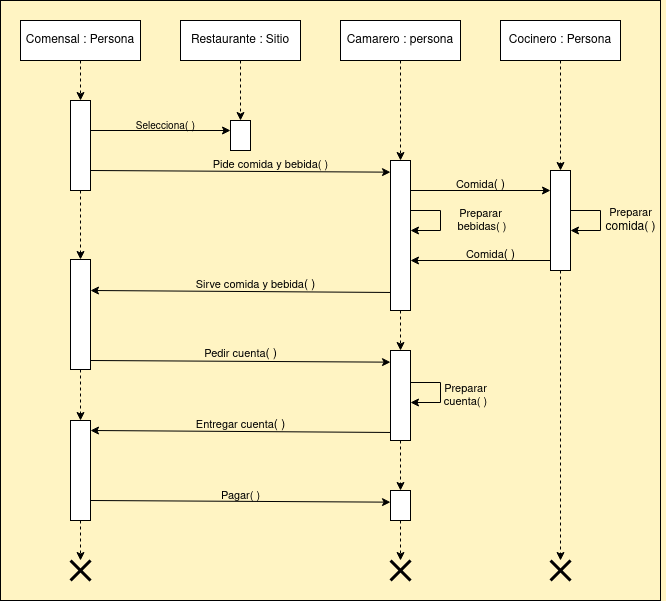

The diagram above was exported from draw.io. Its source (the exported page's mxGraphModel, read from the mxfile embedded in the PNG):
<mxGraphModel dx="874" dy="441" grid="1" gridSize="10" guides="1" tooltips="1" connect="1" arrows="0" fold="1" page="1" pageScale="1" pageWidth="1169" pageHeight="827" background="#FFF4C3" math="0" shadow="0">
  <root>
    <mxCell id="0" />
    <mxCell id="1" parent="0" />
    <mxCell id="OzoSG0Pu-Z7uOkjksjxz-8" style="edgeStyle=orthogonalEdgeStyle;rounded=0;orthogonalLoop=1;jettySize=auto;html=1;exitX=0.5;exitY=1;exitDx=0;exitDy=0;dashed=1;" parent="1" source="OzoSG0Pu-Z7uOkjksjxz-1" target="OzoSG0Pu-Z7uOkjksjxz-3" edge="1">
      <mxGeometry relative="1" as="geometry" />
    </mxCell>
    <mxCell id="OzoSG0Pu-Z7uOkjksjxz-1" value="Comensal : Persona" style="rounded=0;whiteSpace=wrap;html=1;" parent="1" vertex="1">
      <mxGeometry x="120" y="120" width="120" height="40" as="geometry" />
    </mxCell>
    <mxCell id="rTgTp7jWXFwOzPrvILHo-20" style="edgeStyle=orthogonalEdgeStyle;rounded=0;orthogonalLoop=1;jettySize=auto;html=1;exitX=0.5;exitY=1;exitDx=0;exitDy=0;entryX=0.5;entryY=0;entryDx=0;entryDy=0;startArrow=none;startFill=0;endArrow=classic;endFill=1;dashed=1;" parent="1" source="OzoSG0Pu-Z7uOkjksjxz-3" target="rTgTp7jWXFwOzPrvILHo-13" edge="1">
      <mxGeometry relative="1" as="geometry" />
    </mxCell>
    <mxCell id="OzoSG0Pu-Z7uOkjksjxz-3" value="" style="rounded=0;whiteSpace=wrap;html=1;" parent="1" vertex="1">
      <mxGeometry x="170" y="200" width="20" height="90" as="geometry" />
    </mxCell>
    <mxCell id="OzoSG0Pu-Z7uOkjksjxz-16" value="" style="shape=umlDestroy;whiteSpace=wrap;html=1;strokeWidth=3;targetShapes=umlLifeline;" parent="1" vertex="1">
      <mxGeometry x="170" y="660" width="20" height="20" as="geometry" />
    </mxCell>
    <mxCell id="ZeQWAFRNg3F0iEA5SLW--23" style="edgeStyle=orthogonalEdgeStyle;rounded=0;orthogonalLoop=1;jettySize=auto;html=1;exitX=0.5;exitY=1;exitDx=0;exitDy=0;dashed=1;" parent="1" source="ZeQWAFRNg3F0iEA5SLW--18" target="ZeQWAFRNg3F0iEA5SLW--19" edge="1">
      <mxGeometry relative="1" as="geometry" />
    </mxCell>
    <mxCell id="ZeQWAFRNg3F0iEA5SLW--18" value="Restaurante : Sitio" style="rounded=0;whiteSpace=wrap;html=1;" parent="1" vertex="1">
      <mxGeometry x="280" y="120" width="120" height="40" as="geometry" />
    </mxCell>
    <mxCell id="ZeQWAFRNg3F0iEA5SLW--19" value="" style="rounded=0;whiteSpace=wrap;html=1;" parent="1" vertex="1">
      <mxGeometry x="330" y="220" width="20" height="30" as="geometry" />
    </mxCell>
    <mxCell id="ZeQWAFRNg3F0iEA5SLW--21" style="rounded=0;orthogonalLoop=1;jettySize=auto;html=1;exitX=1;exitY=0.5;exitDx=0;exitDy=0;entryX=0;entryY=0.118;entryDx=0;entryDy=0;entryPerimeter=0;" parent="1" edge="1">
      <mxGeometry relative="1" as="geometry">
        <mxPoint x="190" y="270" as="sourcePoint" />
        <mxPoint x="490" y="271.6700000000001" as="targetPoint" />
      </mxGeometry>
    </mxCell>
    <mxCell id="ZeQWAFRNg3F0iEA5SLW--22" style="edgeStyle=orthogonalEdgeStyle;rounded=0;orthogonalLoop=1;jettySize=auto;html=1;exitX=1;exitY=0.5;exitDx=0;exitDy=0;entryX=0;entryY=0.25;entryDx=0;entryDy=0;" parent="1" edge="1">
      <mxGeometry relative="1" as="geometry">
        <mxPoint x="190" y="230" as="sourcePoint" />
        <mxPoint x="330" y="230" as="targetPoint" />
      </mxGeometry>
    </mxCell>
    <mxCell id="ZeQWAFRNg3F0iEA5SLW--24" value="&lt;div style=&quot;font-size: 11px;&quot;&gt;&lt;font style=&quot;font-size: 10px;&quot;&gt;Selecciona&lt;/font&gt;( )&lt;br&gt;&lt;/div&gt;" style="text;html=1;align=center;verticalAlign=middle;resizable=0;points=[];autosize=1;strokeColor=none;fillColor=none;" parent="1" vertex="1">
      <mxGeometry x="225" y="210" width="80" height="30" as="geometry" />
    </mxCell>
    <mxCell id="rTgTp7jWXFwOzPrvILHo-1" style="edgeStyle=orthogonalEdgeStyle;rounded=0;orthogonalLoop=1;jettySize=auto;html=1;exitX=0.5;exitY=1;exitDx=0;exitDy=0;entryX=0.5;entryY=0;entryDx=0;entryDy=0;dashed=1;" parent="1" source="ZeQWAFRNg3F0iEA5SLW--25" target="ZeQWAFRNg3F0iEA5SLW--27" edge="1">
      <mxGeometry relative="1" as="geometry" />
    </mxCell>
    <mxCell id="ZeQWAFRNg3F0iEA5SLW--25" value="Camarero : persona" style="rounded=0;whiteSpace=wrap;html=1;" parent="1" vertex="1">
      <mxGeometry x="440" y="120" width="120" height="40" as="geometry" />
    </mxCell>
    <mxCell id="rTgTp7jWXFwOzPrvILHo-2" style="edgeStyle=orthogonalEdgeStyle;rounded=0;orthogonalLoop=1;jettySize=auto;html=1;exitX=0.5;exitY=1;exitDx=0;exitDy=0;dashed=1;" parent="1" source="ZeQWAFRNg3F0iEA5SLW--26" target="ZeQWAFRNg3F0iEA5SLW--28" edge="1">
      <mxGeometry relative="1" as="geometry" />
    </mxCell>
    <mxCell id="ZeQWAFRNg3F0iEA5SLW--26" value="Cocinero : Persona" style="rounded=0;whiteSpace=wrap;html=1;" parent="1" vertex="1">
      <mxGeometry x="600" y="120" width="120" height="40" as="geometry" />
    </mxCell>
    <mxCell id="VrZni7_vfwEJs28V1gky-9" style="edgeStyle=orthogonalEdgeStyle;rounded=0;orthogonalLoop=1;jettySize=auto;html=1;exitX=0.5;exitY=1;exitDx=0;exitDy=0;dashed=1;" parent="1" source="ZeQWAFRNg3F0iEA5SLW--27" target="VrZni7_vfwEJs28V1gky-8" edge="1">
      <mxGeometry relative="1" as="geometry" />
    </mxCell>
    <mxCell id="ZeQWAFRNg3F0iEA5SLW--27" value="" style="rounded=0;whiteSpace=wrap;html=1;" parent="1" vertex="1">
      <mxGeometry x="490" y="260" width="20" height="150" as="geometry" />
    </mxCell>
    <mxCell id="VrZni7_vfwEJs28V1gky-16" style="edgeStyle=orthogonalEdgeStyle;rounded=0;orthogonalLoop=1;jettySize=auto;html=1;exitX=0.5;exitY=1;exitDx=0;exitDy=0;dashed=1;" parent="1" source="ZeQWAFRNg3F0iEA5SLW--28" target="VrZni7_vfwEJs28V1gky-15" edge="1">
      <mxGeometry relative="1" as="geometry" />
    </mxCell>
    <mxCell id="ZeQWAFRNg3F0iEA5SLW--28" value="" style="rounded=0;whiteSpace=wrap;html=1;" parent="1" vertex="1">
      <mxGeometry x="650" y="270" width="20" height="100" as="geometry" />
    </mxCell>
    <mxCell id="rTgTp7jWXFwOzPrvILHo-3" value="&lt;font style=&quot;font-size: 11px;&quot;&gt;Pide comida y bebida( )&lt;br&gt;&lt;/font&gt;" style="text;html=1;align=center;verticalAlign=middle;resizable=0;points=[];autosize=1;strokeColor=none;fillColor=none;" parent="1" vertex="1">
      <mxGeometry x="300" y="250" width="140" height="30" as="geometry" />
    </mxCell>
    <mxCell id="rTgTp7jWXFwOzPrvILHo-10" style="edgeStyle=orthogonalEdgeStyle;rounded=0;orthogonalLoop=1;jettySize=auto;html=1;exitX=1;exitY=0.5;exitDx=0;exitDy=0;entryX=0;entryY=0.25;entryDx=0;entryDy=0;startArrow=classic;startFill=1;endArrow=none;endFill=0;" parent="1" edge="1">
      <mxGeometry relative="1" as="geometry">
        <mxPoint x="510" y="360" as="sourcePoint" />
        <mxPoint x="650" y="360" as="targetPoint" />
      </mxGeometry>
    </mxCell>
    <mxCell id="rTgTp7jWXFwOzPrvILHo-11" value="&lt;div&gt;&lt;font style=&quot;font-size: 11px;&quot;&gt;Preparar&lt;/font&gt;&lt;/div&gt;comida( )" style="text;html=1;align=center;verticalAlign=middle;resizable=0;points=[];autosize=1;strokeColor=none;fillColor=none;" parent="1" vertex="1">
      <mxGeometry x="695" y="300" width="70" height="40" as="geometry" />
    </mxCell>
    <mxCell id="VrZni7_vfwEJs28V1gky-1" style="edgeStyle=orthogonalEdgeStyle;rounded=0;orthogonalLoop=1;jettySize=auto;html=1;exitX=0.5;exitY=1;exitDx=0;exitDy=0;dashed=1;" parent="1" source="rTgTp7jWXFwOzPrvILHo-13" target="rTgTp7jWXFwOzPrvILHo-29" edge="1">
      <mxGeometry relative="1" as="geometry" />
    </mxCell>
    <mxCell id="rTgTp7jWXFwOzPrvILHo-13" value="" style="rounded=0;whiteSpace=wrap;html=1;" parent="1" vertex="1">
      <mxGeometry x="170" y="359" width="20" height="110" as="geometry" />
    </mxCell>
    <mxCell id="rTgTp7jWXFwOzPrvILHo-15" value="&lt;font style=&quot;font-size: 11px;&quot;&gt;Sirve comida y bebida&lt;/font&gt;( )" style="text;html=1;align=center;verticalAlign=middle;resizable=0;points=[];autosize=1;strokeColor=none;fillColor=none;" parent="1" vertex="1">
      <mxGeometry x="285" y="370" width="140" height="30" as="geometry" />
    </mxCell>
    <mxCell id="rTgTp7jWXFwOzPrvILHo-16" style="edgeStyle=orthogonalEdgeStyle;rounded=0;orthogonalLoop=1;jettySize=auto;html=1;exitX=0.5;exitY=1;exitDx=0;exitDy=0;" parent="1" source="ZeQWAFRNg3F0iEA5SLW--27" target="ZeQWAFRNg3F0iEA5SLW--27" edge="1">
      <mxGeometry relative="1" as="geometry" />
    </mxCell>
    <mxCell id="rTgTp7jWXFwOzPrvILHo-18" value="&lt;font style=&quot;font-size: 11px;&quot;&gt;Comida&lt;/font&gt;( )" style="text;html=1;align=center;verticalAlign=middle;resizable=0;points=[];autosize=1;strokeColor=none;fillColor=none;" parent="1" vertex="1">
      <mxGeometry x="545" y="270" width="70" height="30" as="geometry" />
    </mxCell>
    <mxCell id="rTgTp7jWXFwOzPrvILHo-22" style="edgeStyle=orthogonalEdgeStyle;rounded=0;orthogonalLoop=1;jettySize=auto;html=1;exitX=1;exitY=0.25;exitDx=0;exitDy=0;" parent="1" edge="1">
      <mxGeometry relative="1" as="geometry">
        <mxPoint x="510" y="310" as="sourcePoint" />
        <mxPoint x="510" y="330" as="targetPoint" />
        <Array as="points">
          <mxPoint x="540" y="310" />
          <mxPoint x="540" y="330" />
        </Array>
      </mxGeometry>
    </mxCell>
    <mxCell id="rTgTp7jWXFwOzPrvILHo-23" value="&lt;div style=&quot;font-size: 11px;&quot;&gt;&lt;font style=&quot;font-size: 11px;&quot;&gt;Preparar&lt;/font&gt;&lt;/div&gt;&lt;div style=&quot;font-size: 11px;&quot;&gt;&lt;font style=&quot;font-size: 11px;&quot;&gt;&amp;nbsp;bebidas&lt;/font&gt;( )&lt;br&gt;&lt;/div&gt;" style="text;html=1;align=center;verticalAlign=middle;resizable=0;points=[];autosize=1;strokeColor=none;fillColor=none;" parent="1" vertex="1">
      <mxGeometry x="540" y="300" width="80" height="40" as="geometry" />
    </mxCell>
    <mxCell id="rTgTp7jWXFwOzPrvILHo-24" value="&lt;font style=&quot;font-size: 11px;&quot;&gt;Comida&lt;/font&gt;( )" style="text;html=1;align=center;verticalAlign=middle;resizable=0;points=[];autosize=1;strokeColor=none;fillColor=none;" parent="1" vertex="1">
      <mxGeometry x="555" y="340" width="70" height="30" as="geometry" />
    </mxCell>
    <mxCell id="rTgTp7jWXFwOzPrvILHo-27" value="&lt;font style=&quot;font-size: 11px;&quot;&gt;Pedir cuenta&lt;/font&gt;( )" style="text;html=1;align=center;verticalAlign=middle;resizable=0;points=[];autosize=1;strokeColor=none;fillColor=none;" parent="1" vertex="1">
      <mxGeometry x="290" y="439" width="100" height="30" as="geometry" />
    </mxCell>
    <mxCell id="VrZni7_vfwEJs28V1gky-4" style="edgeStyle=orthogonalEdgeStyle;rounded=0;orthogonalLoop=1;jettySize=auto;html=1;exitX=0.5;exitY=1;exitDx=0;exitDy=0;dashed=1;" parent="1" source="rTgTp7jWXFwOzPrvILHo-29" target="OzoSG0Pu-Z7uOkjksjxz-16" edge="1">
      <mxGeometry relative="1" as="geometry" />
    </mxCell>
    <mxCell id="rTgTp7jWXFwOzPrvILHo-29" value="" style="rounded=0;whiteSpace=wrap;html=1;" parent="1" vertex="1">
      <mxGeometry x="170" y="520" width="20" height="100" as="geometry" />
    </mxCell>
    <mxCell id="rTgTp7jWXFwOzPrvILHo-31" value="&lt;font style=&quot;font-size: 11px;&quot;&gt;E&lt;font style=&quot;font-size: 11px;&quot;&gt;ntre&lt;font style=&quot;font-size: 11px;&quot;&gt;gar&lt;/font&gt; cuenta&lt;/font&gt;&lt;/font&gt;( )" style="text;html=1;align=center;verticalAlign=middle;resizable=0;points=[];autosize=1;strokeColor=none;fillColor=none;" parent="1" vertex="1">
      <mxGeometry x="285" y="510" width="110" height="30" as="geometry" />
    </mxCell>
    <mxCell id="VrZni7_vfwEJs28V1gky-2" style="edgeStyle=orthogonalEdgeStyle;rounded=0;orthogonalLoop=1;jettySize=auto;html=1;exitX=1;exitY=0.25;exitDx=0;exitDy=0;" parent="1" edge="1">
      <mxGeometry relative="1" as="geometry">
        <mxPoint x="510" y="482" as="sourcePoint" />
        <mxPoint x="510" y="502" as="targetPoint" />
        <Array as="points">
          <mxPoint x="540" y="482" />
          <mxPoint x="540" y="502" />
        </Array>
      </mxGeometry>
    </mxCell>
    <mxCell id="VrZni7_vfwEJs28V1gky-3" value="&lt;div style=&quot;font-size: 11px;&quot;&gt;&lt;font style=&quot;font-size: 11px;&quot;&gt;Preparar&lt;/font&gt;&lt;/div&gt;&lt;div style=&quot;font-size: 11px;&quot;&gt;&lt;font style=&quot;font-size: 11px;&quot;&gt;cuenta&lt;font style=&quot;font-size: 11px;&quot;&gt;( )&lt;br&gt;&lt;/font&gt;&lt;/font&gt;&lt;/div&gt;" style="text;html=1;align=center;verticalAlign=middle;resizable=0;points=[];autosize=1;strokeColor=none;fillColor=none;" parent="1" vertex="1">
      <mxGeometry x="530" y="475" width="70" height="40" as="geometry" />
    </mxCell>
    <mxCell id="VrZni7_vfwEJs28V1gky-5" value="&lt;div style=&quot;font-size: 11px;&quot;&gt;&lt;font style=&quot;font-size: 11px;&quot;&gt;Pagar&lt;/font&gt;( )&lt;br&gt;&lt;/div&gt;" style="text;html=1;align=center;verticalAlign=middle;resizable=0;points=[];autosize=1;strokeColor=none;fillColor=none;" parent="1" vertex="1">
      <mxGeometry x="310" y="580" width="60" height="30" as="geometry" />
    </mxCell>
    <mxCell id="VrZni7_vfwEJs28V1gky-6" style="edgeStyle=orthogonalEdgeStyle;rounded=0;orthogonalLoop=1;jettySize=auto;html=1;exitX=1;exitY=0.25;exitDx=0;exitDy=0;" parent="1" edge="1">
      <mxGeometry relative="1" as="geometry">
        <mxPoint x="670" y="310" as="sourcePoint" />
        <mxPoint x="670" y="330" as="targetPoint" />
        <Array as="points">
          <mxPoint x="700" y="310" />
          <mxPoint x="700" y="330" />
        </Array>
      </mxGeometry>
    </mxCell>
    <mxCell id="VrZni7_vfwEJs28V1gky-7" style="rounded=0;orthogonalLoop=1;jettySize=auto;html=1;exitX=1;exitY=0.5;exitDx=0;exitDy=0;entryX=0;entryY=0.118;entryDx=0;entryDy=0;entryPerimeter=0;startArrow=classic;startFill=1;endArrow=none;endFill=0;" parent="1" edge="1">
      <mxGeometry relative="1" as="geometry">
        <mxPoint x="190" y="390" as="sourcePoint" />
        <mxPoint x="490" y="391.97" as="targetPoint" />
      </mxGeometry>
    </mxCell>
    <mxCell id="SIhxNG4nOBffZZ7wPl9s-3" style="edgeStyle=orthogonalEdgeStyle;rounded=0;orthogonalLoop=1;jettySize=auto;html=1;exitX=0.5;exitY=1;exitDx=0;exitDy=0;entryX=0.5;entryY=0;entryDx=0;entryDy=0;dashed=1;" edge="1" parent="1" source="VrZni7_vfwEJs28V1gky-8" target="SIhxNG4nOBffZZ7wPl9s-1">
      <mxGeometry relative="1" as="geometry" />
    </mxCell>
    <mxCell id="VrZni7_vfwEJs28V1gky-8" value="" style="rounded=0;whiteSpace=wrap;html=1;" parent="1" vertex="1">
      <mxGeometry x="490" y="450" width="20" height="90" as="geometry" />
    </mxCell>
    <mxCell id="VrZni7_vfwEJs28V1gky-11" style="rounded=0;orthogonalLoop=1;jettySize=auto;html=1;exitX=1;exitY=0.5;exitDx=0;exitDy=0;entryX=0;entryY=0.118;entryDx=0;entryDy=0;entryPerimeter=0;" parent="1" edge="1">
      <mxGeometry relative="1" as="geometry">
        <mxPoint x="190" y="460" as="sourcePoint" />
        <mxPoint x="490" y="461.6700000000001" as="targetPoint" />
      </mxGeometry>
    </mxCell>
    <mxCell id="VrZni7_vfwEJs28V1gky-12" style="edgeStyle=orthogonalEdgeStyle;rounded=0;orthogonalLoop=1;jettySize=auto;html=1;exitX=1;exitY=0.5;exitDx=0;exitDy=0;entryX=0;entryY=0.25;entryDx=0;entryDy=0;startArrow=none;startFill=0;endArrow=classic;endFill=1;" parent="1" edge="1">
      <mxGeometry relative="1" as="geometry">
        <mxPoint x="510" y="290" as="sourcePoint" />
        <mxPoint x="650" y="290" as="targetPoint" />
      </mxGeometry>
    </mxCell>
    <mxCell id="VrZni7_vfwEJs28V1gky-13" style="rounded=0;orthogonalLoop=1;jettySize=auto;html=1;exitX=1;exitY=0.5;exitDx=0;exitDy=0;entryX=0;entryY=0.118;entryDx=0;entryDy=0;entryPerimeter=0;startArrow=classic;startFill=1;endArrow=none;endFill=0;" parent="1" edge="1">
      <mxGeometry relative="1" as="geometry">
        <mxPoint x="190" y="530" as="sourcePoint" />
        <mxPoint x="490" y="531.97" as="targetPoint" />
      </mxGeometry>
    </mxCell>
    <mxCell id="VrZni7_vfwEJs28V1gky-14" value="" style="shape=umlDestroy;whiteSpace=wrap;html=1;strokeWidth=3;targetShapes=umlLifeline;" parent="1" vertex="1">
      <mxGeometry x="490" y="660" width="20" height="20" as="geometry" />
    </mxCell>
    <mxCell id="VrZni7_vfwEJs28V1gky-15" value="" style="shape=umlDestroy;whiteSpace=wrap;html=1;strokeWidth=3;targetShapes=umlLifeline;" parent="1" vertex="1">
      <mxGeometry x="650" y="660" width="20" height="20" as="geometry" />
    </mxCell>
    <mxCell id="SIhxNG4nOBffZZ7wPl9s-4" style="edgeStyle=orthogonalEdgeStyle;rounded=0;orthogonalLoop=1;jettySize=auto;html=1;exitX=0.5;exitY=1;exitDx=0;exitDy=0;dashed=1;" edge="1" parent="1" source="SIhxNG4nOBffZZ7wPl9s-1" target="VrZni7_vfwEJs28V1gky-14">
      <mxGeometry relative="1" as="geometry" />
    </mxCell>
    <mxCell id="SIhxNG4nOBffZZ7wPl9s-1" value="" style="rounded=0;whiteSpace=wrap;html=1;" vertex="1" parent="1">
      <mxGeometry x="490" y="590" width="20" height="30" as="geometry" />
    </mxCell>
    <mxCell id="SIhxNG4nOBffZZ7wPl9s-2" style="rounded=0;orthogonalLoop=1;jettySize=auto;html=1;exitX=1;exitY=0.5;exitDx=0;exitDy=0;entryX=0;entryY=0.118;entryDx=0;entryDy=0;entryPerimeter=0;" edge="1" parent="1">
      <mxGeometry relative="1" as="geometry">
        <mxPoint x="190" y="600" as="sourcePoint" />
        <mxPoint x="490" y="601.6700000000001" as="targetPoint" />
      </mxGeometry>
    </mxCell>
    <mxCell id="SIhxNG4nOBffZZ7wPl9s-5" value="" style="rounded=0;whiteSpace=wrap;html=1;fillColor=none;" vertex="1" parent="1">
      <mxGeometry x="100" y="100" width="660" height="600" as="geometry" />
    </mxCell>
  </root>
</mxGraphModel>